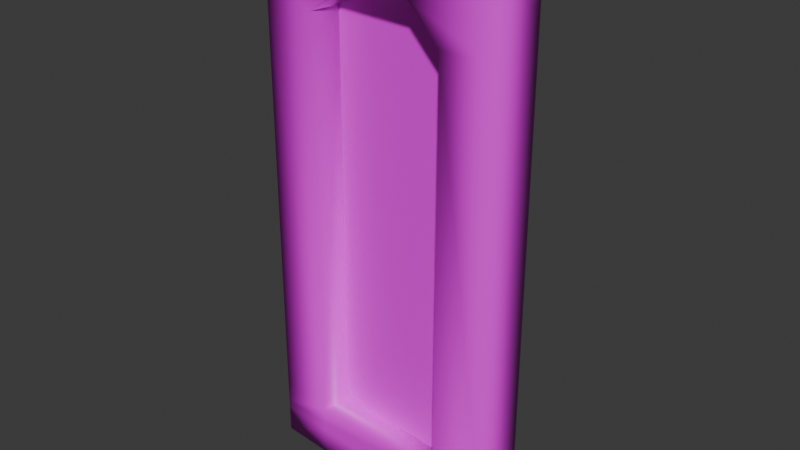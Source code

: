 # Source: ArenaArchwaysMesh1.blend  (saved by Blender 5.0.118; exported with 4.5.12 LTS)
import bpy
from mathutils import Matrix  # noqa: F401  (used for matrix-valued properties, if any)

bpy.ops.wm.read_factory_settings(use_empty=True)
scene = bpy.context.scene
scene.name = 'Scene'

# ---- collections
col_collection = bpy.data.collections.new('Collection'); scene.collection.children.link(col_collection)

# ---- images (referenced by path relative to the original .blend; pixels are not part of the script)
import os
ASSET_DIR = os.environ.get("B2B_ASSET_DIR", "")  # directory of the original .blend (textures are referenced by path, not embedded)
HERE = os.path.dirname(os.path.abspath(__file__))  # packed textures are extracted next to this script under _unpacked/

def load_image(name, relpath, width, height, colorspace="sRGB"):
    """Load a texture the original file referenced (path relative to the .blend, or extracted next to this script)."""
    p = next((c for c in (os.path.join(HERE, relpath), os.path.join(ASSET_DIR, relpath)) if relpath and os.path.exists(c)), "")
    if p:
        img = bpy.data.images.load(p, check_existing=True)
        img.name = name
    else:  # same state as the original file: an image datablock whose file is absent (Cycles renders it pink)
        img = bpy.data.images.new(name, width, height)
        img.source = "FILE"
        img.filepath = "//" + (relpath or name)
    img.colorspace_settings.name = colorspace
    return img
img_aw_gridbigtight1_1000x1000_2_png = load_image('AW_GRIDBIGTIGHT1 1000x1000 2.png', 'AW_GRIDBIGTIGHT1 1000x1000 2.png', 1024, 1024, 'sRGB')
img_acolytearchwaydither1_jpeg = load_image('AcolyteArchwayDither1.jpeg', 'AcolyteArchwayDither1.jpeg', 1024, 1024, 'sRGB')

# ---- materials (node trees are filled in below, after node groups)
mat_material_001 = bpy.data.materials.new('Material.001')
mat_material_002 = bpy.data.materials.new('Material.002')

# ---- material node trees
mat_material_001.use_nodes = True; mat_material_001.node_tree.nodes.clear()
_N = mat_material_001.node_tree.nodes; _L = mat_material_001.node_tree.links
n0 = _N.new('ShaderNodeBsdfPrincipled'); n0.name = 'Principled BSDF'; n0.location = (-200, 100)
n1 = _N.new('ShaderNodeOutputMaterial'); n1.name = 'Material Output'; n1.location = (200, 100)
n2 = _N.new('ShaderNodeTexCoord'); n2.name = 'Texture Coordinate'; n2.location = (-854, 106)
n3 = _N.new('ShaderNodeMapping'); n3.name = 'Mapping'; n3.location = (-677, 110)
n3.inputs[3].default_value = (-4.2, -4.2, -4.2)
n4 = _N.new('ShaderNodeTexImage'); n4.name = 'Image Texture'; n4.location = (-516, 54)
n4.image = img_aw_gridbigtight1_1000x1000_2_png
_L.new(n0.outputs[0], n1.inputs[0])
_L.new(n2.outputs[2], n3.inputs[0])
_L.new(n3.outputs[0], n4.inputs[0])
_L.new(n4.outputs[0], n0.inputs[0])
n1.is_active_output = True
mat_material_002.use_nodes = True; mat_material_002.node_tree.nodes.clear()
_N = mat_material_002.node_tree.nodes; _L = mat_material_002.node_tree.links
n0 = _N.new('ShaderNodeBsdfPrincipled'); n0.name = 'Principled BSDF'; n0.location = (-200, 100)
n1 = _N.new('ShaderNodeOutputMaterial'); n1.name = 'Material Output'; n1.location = (200, 100)
n2 = _N.new('ShaderNodeTexImage'); n2.name = 'Image Texture'; n2.location = (-630, 38)
n2.image = img_acolytearchwaydither1_jpeg
n3 = _N.new('ShaderNodeTexCoord'); n3.name = 'Texture Coordinate'; n3.location = (-1204, 159)
_L.new(n0.outputs[0], n1.inputs[0])
_L.new(n3.outputs[2], n2.inputs[0])
_L.new(n2.outputs[0], n0.inputs[0])
n1.is_active_output = True

# ---- world
world_world = bpy.data.worlds.new('World'); scene.world = world_world
world_world.use_nodes = True; world_world.node_tree.nodes.clear()
_N = world_world.node_tree.nodes; _L = world_world.node_tree.links
n0 = _N.new('ShaderNodeOutputWorld'); n0.name = 'World Output'; n0.location = (200, 100)
n1 = _N.new('ShaderNodeBackground'); n1.name = 'Background'; n1.location = (-200, 100)
n1.inputs[0].default_value = (0.05088, 0.05088, 0.05088, 1.0)
_L.new(n1.outputs[0], n0.inputs[0])
n0.is_active_output = True
world_world.color = (0.05088, 0.05088, 0.05088)
world_world.sun_shadow_jitter_overblur = 0.0

# ---- meshes
me_plane_004 = bpy.data.meshes.new('Plane.004')
me_plane_004.from_pydata([(-0.9912, -4.727, 1.345), (-1.596e-08, -4.81, 1.345), (-0.9912, -4.739, -0.851), (-5.604e-08, -4.823, -0.851), (-0.2148, -4.862, -0.6355), (-0.7765, -4.815, -0.6355), (-0.3394, -4.852, 1.129), (-0.2148, -4.862, 1.004), (-0.7765, -4.815, 1.004), (-0.6519, -4.825, 1.129), (-1.036, -5.014, 1.345), (-1.982e-08, -5.101, 1.345), (-1.036, -5.014, -0.851), (-6.172e-08, -5.101, -0.851), (-0.2245, -5.082, -0.6355), (-0.8117, -5.033, -0.6355), (-0.3547, -5.071, 1.129), (-0.2245, -5.082, 1.004), (-0.8117, -5.033, 1.004), (-0.6814, -5.044, 1.129), (-2.391e-08, -5.101, 1.13), (-2.623e-08, -5.101, 1.009), (-2.231e-08, -4.88, 0.9966), (-2e-08, -4.88, 1.123), (-1.036, -5.014, 1.001), (-0.9912, -4.797, 1.014), (-1.036, -5.014, 1.13), (-0.9912, -4.797, 1.134), (-0.3357, -4.782, 1.345), (-0.3425, -5.073, 1.345), (-0.656, -5.046, 1.345), (-0.6753, -4.754, 1.345), (-5.199e-08, -4.88, -0.6291), (-0.9912, -4.797, -0.629), (-1.036, -5.014, -0.6213), (-5.741e-08, -5.101, -0.6253), (-0.213, -4.805, -0.851), (-0.778, -4.757, -0.851), (-0.2272, -5.082, -0.851), (-0.8123, -5.033, -0.851), (-0.338, -4.852, 1.208), (-0.7347, -4.818, 1.13), (-0.1465, -4.868, -0.6334), (-0.8589, -4.808, 1.008), (-0.7771, -4.815, -0.7083), (-0.8515, -4.809, -0.6332), (-0.1351, -4.869, 1.001), (-0.6601, -4.825, 1.204), (-0.2592, -4.858, 1.128), (-0.2143, -4.862, -0.7083), (-5.96e-08, -4.88, -0.7083), (-0.9912, -4.797, -0.7083), (-0.9912, -4.727, 1.276), (-0.6683, -4.754, 1.276), (0.0, -4.81, 1.276), (0.0, -5.101, 1.276), (-0.3368, -4.782, 1.276), (-0.3468, -5.072, 1.276), (-0.6639, -5.046, 1.276), (-1.036, -5.014, 1.276), (-3.971e-09, -5.101, 1.252), (-3.32e-09, -4.88, 1.251), (-1.036, -5.014, 1.252), (-0.9912, -4.797, 1.253), (-0.3481, -5.072, 1.252), (-0.6668, -5.045, 1.252), (-0.6655, -4.824, 1.252), (-0.3372, -4.852, 1.251), (-1.036, -5.014, -0.7083), (-5.96e-08, -5.101, -0.7083), (-0.2255, -5.082, -0.7083), (-0.8119, -5.033, -0.7083), (-0.9912, -4.739, -0.7393), (-5.96e-08, -4.823, -0.7393), (-0.214, -4.805, -0.7393), (-1.036, -5.014, -0.7393), (-5.96e-08, -5.101, -0.7393), (-0.7773, -4.757, -0.7393), (-0.2258, -5.082, -0.7393), (-0.812, -5.033, -0.7393), (-0.2191, -4.96, -0.6355), (-0.7922, -4.912, -0.6355), (-0.665, -4.923, 1.129), (-0.3462, -4.949, 1.129), (-0.2191, -4.96, 1.004), (-0.7922, -4.912, 1.004)], [], [(77, 72, 2, 37), (3, 36, 38, 13), (74, 36, 3, 73), (60, 20, 16, 64), (37, 2, 12, 39), (81, 80, 14, 15), (0, 31, 30, 10), (83, 82, 19, 16), (80, 84, 17, 14), (85, 81, 15, 18), (84, 83, 16, 17), (82, 85, 18, 19), (51, 33, 34, 68), (50, 69, 35, 32), (63, 66, 53, 52), (16, 20, 21, 17), (17, 21, 35, 14), (22, 21, 20, 23), (61, 60, 55, 54), (22, 46, 42, 32), (23, 48, 46, 22), (25, 43, 41, 27), (24, 25, 27, 26), (59, 52, 0, 10), (6, 48, 40), (24, 18, 15, 34), (26, 19, 18, 24), (29, 28, 1, 11), (64, 16, 19, 65), (30, 31, 28, 29), (65, 19, 26, 62), (9, 6, 40, 47), (74, 49, 44, 77), (14, 70, 71, 15), (33, 45, 43, 25), (69, 70, 14, 35), (34, 33, 25, 24), (32, 35, 21, 22), (78, 38, 39, 79), (67, 61, 54, 56), (36, 37, 39, 38), (79, 39, 12, 75), (43, 45, 5, 8), (15, 71, 68, 34), (42, 46, 7, 4), (46, 48, 6, 7), (41, 43, 8, 9), (66, 67, 56, 53), (44, 49, 4, 5), (47, 41, 9), (72, 51, 68, 75), (73, 76, 69, 50), (30, 58, 59, 10), (54, 55, 11, 1), (56, 54, 1, 28), (52, 53, 31, 0), (53, 56, 28, 31), (29, 57, 58, 30), (11, 55, 57, 29), (62, 63, 52, 59), (26, 27, 63, 62), (58, 65, 62, 59), (57, 64, 65, 58), (23, 20, 60, 61), (55, 60, 64, 57), (47, 40, 67, 66), (27, 41, 47, 66, 63), (40, 48, 23, 61, 67), (76, 78, 70, 69), (45, 33, 51, 44, 5), (4, 49, 50, 32, 42), (13, 38, 78, 76), (3, 13, 76, 73), (2, 72, 75, 12), (71, 79, 75, 68), (70, 78, 79, 71), (36, 74, 77, 37), (49, 74, 73, 50), (44, 51, 72, 77), (9, 8, 85, 82), (7, 6, 83, 84), (8, 5, 81, 85), (4, 7, 84, 80), (6, 9, 82, 83), (5, 4, 80, 81), (85, 81, 80, 84, 83, 82)])
me_plane_004.polygons.foreach_set('use_smooth', [1, 1, 1, 1, 1, 1, 1, 1, 1, 1, 1, 1, 1, 1, 1, 1, 1, 1, 1, 1, 1, 1, 1, 1, 1, 1, 1, 1, 1, 1, 1, 1, 1, 1, 1, 1, 1, 1, 1, 1, 1, 1, 1, 1, 1, 1, 1, 1, 1, 1, 1, 1, 1, 1, 1, 1, 1, 1, 1, 1, 1, 1, 1, 1, 1, 1, 1, 1, 1, 1, 1, 1, 1, 1, 1, 1, 1, 1, 1, 1, 1, 1, 1, 1, 1, 0])
me_plane_004.polygons.foreach_set('material_index', [0, 0, 0, 0, 0, 0, 0, 0, 0, 0, 0, 0, 0, 0, 0, 0, 0, 0, 0, 0, 0, 0, 0, 0, 0, 0, 0, 0, 0, 0, 0, 0, 0, 0, 0, 0, 0, 0, 0, 0, 0, 0, 0, 0, 0, 0, 0, 0, 0, 0, 0, 0, 0, 0, 0, 0, 0, 0, 0, 0, 0, 0, 0, 0, 0, 0, 0, 0, 0, 0, 0, 0, 0, 0, 0, 0, 0, 0, 0, 0, 0, 0, 0, 0, 0, 1])
_k = {(2, 72): 0.83, (3, 73): 1.0, (4, 5): 1.0, (2, 37): 1.0, (3, 36): 1.0, (1, 28): 1.0, (6, 7): 1.0, (8, 9): 1.0, (6, 9): 1.0, (4, 7): 0.94, (5, 8): 0.94, (12, 75): 0.83, (13, 76): 1.0, (14, 15): 1.0, (6, 40): 1.0, (12, 39): 1.0, (11, 29): 1.0, (16, 17): 1.0, (18, 19): 1.0, (16, 19): 1.0, (14, 17): 1.0, (15, 18): 1.0, (2, 12): 0.83, (0, 10): 0.83, (3, 13): 1.0, (14, 80): 1.0, (5, 81): 1.0, (1, 11): 1.0, (19, 82): 1.0, (6, 83): 1.0, (17, 84): 1.0, (8, 85): 1.0, (20, 60): 1.0, (20, 21): 1.0, (22, 23): 1.0, (23, 61): 1.0, (7, 46): 1.0, (24, 26): 0.83, (25, 27): 0.83, (26, 62): 0.83, (27, 63): 0.83, (28, 31): 1.0, (29, 30): 1.0, (10, 30): 1.0, (0, 31): 1.0, (22, 32): 1.0, (25, 33): 0.83, (24, 34): 0.83, (21, 35): 1.0, (36, 37): 1.0, (13, 38): 1.0, (38, 39): 1.0, (4, 42): 1.0, (8, 43): 1.0, (5, 44): 1.0, (5, 45): 1.0, (9, 47): 1.0, (4, 49): 1.0, (32, 50): 1.0, (40, 48): 1.0, (43, 45): 1.0, (34, 68): 0.83, (33, 51): 0.83, (42, 46): 1.0, (46, 48): 1.0, (41, 43): 1.0, (40, 47): 1.0, (44, 49): 1.0, (41, 47): 1.0, (35, 69): 1.0, (0, 52): 0.83, (1, 54): 1.0, (11, 55): 1.0, (54, 56): 1.0, (52, 53): 1.0, (53, 56): 1.0, (10, 59): 0.83, (55, 60): 1.0, (54, 61): 1.0, (59, 62): 0.83, (52, 63): 0.83, (66, 67): 1.0, (63, 66): 1.0, (61, 67): 1.0, (68, 71): 1.0, (70, 71): 1.0, (69, 70): 1.0, (50, 69): 1.0, (51, 68): 1.0, (44, 51): 1.0, (49, 50): 1.0, (51, 72): 0.83, (50, 73): 1.0, (68, 75): 0.83, (69, 76): 1.0, (76, 78): 1.0, (73, 76): 1.0, (72, 75): 1.0, (75, 79): 1.0, (78, 79): 1.0, (74, 77): 1.0, (73, 74): 1.0, (72, 77): 1.0, (4, 80): 1.0, (15, 81): 1.0, (9, 82): 1.0, (16, 83): 1.0, (7, 84): 1.0, (18, 85): 1.0}
me_plane_004.attributes.new('crease_edge', 'FLOAT', 'EDGE').data.foreach_set('value', [_k.get((min(e.vertices), max(e.vertices)), 0.0) for e in me_plane_004.edges])
_uv = me_plane_004.uv_layers.new(name='UVMap')
_uv.uv.foreach_set('vector', [0.9907, 0.3357, 0.9907, 0.2579, 0.9664, 0.2579, 0.9664, 0.3357, 0.7865, 0.8141, 0.7865, 0.7363, 0.6856, 0.7363, 0.6856, 0.8141, 0.9907, 0.1781, 0.9664, 0.1781, 0.9664, 0.2559, 0.9907, 0.2559, 0.7865, 0.7343, 0.7865, 0.6565, 0.6856, 0.6565, 0.6856, 0.7343, 0.8631, 0.3376, 0.8133, 0.3376, 0.8133, 0.4951, 0.8631, 0.4951, 0.1246, 0.2517, 0.3295, 0.2517, 0.3295, 0.1732, 0.1246, 0.1732, 0.3295, 0.01225, 0.2277, 0.01225, 0.2277, 0.1713, 0.3295, 0.1713, 0.3295, 0.6541, 0.3295, 0.4951, 0.2792, 0.4951, 0.2792, 0.6541, 0.1246, 0.3322, 0.3295, 0.3322, 0.3295, 0.2537, 0.1246, 0.2537, 0.7865, 0.3357, 0.7865, 0.01865, 0.7367, 0.01865, 0.7367, 0.3357, 0.1234, 0.817, 0.07309, 0.817, 0.07309, 0.8956, 0.1234, 0.8956, 0.2264, 0.817, 0.1761, 0.817, 0.1761, 0.8956, 0.2264, 0.8956, 0.1234, 0.976, 0.1234, 0.9377, 0.07309, 0.9377, 0.07309, 0.976, 0.9652, 0.6546, 0.9652, 0.5768, 0.9409, 0.5768, 0.9409, 0.6546, 0.6856, 0.9337, 0.7865, 0.9337, 0.7865, 0.8957, 0.6856, 0.8957, 0.8886, 0.3357, 0.8886, 0.1781, 0.8388, 0.1781, 0.8388, 0.3357, 0.2264, 0.6541, 0.2264, 0.5756, 0.02156, 0.5756, 0.02156, 0.6541, 0.8375, 0.816, 0.7877, 0.816, 0.7877, 0.8938, 0.8375, 0.8938, 0.9141, 0.6546, 0.9141, 0.4971, 0.8898, 0.4971, 0.8898, 0.6546, 0.2264, 0.5736, 0.2264, 0.4951, 0.02156, 0.4951, 0.02156, 0.5736, 0.1749, 0.817, 0.1246, 0.817, 0.1246, 0.8956, 0.1749, 0.8956, 0.07185, 0.817, 0.02156, 0.817, 0.02156, 0.8956, 0.07185, 0.8956, 0.8886, 0.6565, 0.8388, 0.6565, 0.8388, 0.7343, 0.8886, 0.7343, 0.9141, 0.4951, 0.9141, 0.3376, 0.8898, 0.3376, 0.8898, 0.4951, 0.9409, 0.8957, 0.9409, 0.9327, 0.9646, 0.8957, 0.2264, 0.4127, 0.2264, 0.3342, 0.02156, 0.3342, 0.02156, 0.4127, 0.8631, 0.6546, 0.8631, 0.4971, 0.8133, 0.4971, 0.8133, 0.6546, 0.2264, 0.01225, 0.1246, 0.01225, 0.1246, 0.1713, 0.2264, 0.1713, 0.3295, 0.8151, 0.3295, 0.7365, 0.2277, 0.7365, 0.2277, 0.8151, 0.3295, 0.3342, 0.2277, 0.3342, 0.2277, 0.4932, 0.3295, 0.4932, 0.8886, 0.01865, 0.8388, 0.01865, 0.8388, 0.1762, 0.8886, 0.1762, 0.7877, 0.7742, 0.8886, 0.7742, 0.8886, 0.7363, 0.7877, 0.7363, 0.8886, 0.3376, 0.8643, 0.3376, 0.8643, 0.6546, 0.8886, 0.6546, 0.2264, 0.8151, 0.2264, 0.7768, 0.02156, 0.7768, 0.02156, 0.8151, 0.7355, 0.01865, 0.6856, 0.01865, 0.6856, 0.3357, 0.7355, 0.3357, 0.6856, 0.9735, 0.7355, 0.9735, 0.7355, 0.9356, 0.6856, 0.9356, 0.7355, 0.3376, 0.6856, 0.3376, 0.6856, 0.6546, 0.7355, 0.6546, 0.2264, 0.4932, 0.2264, 0.4146, 0.02156, 0.4146, 0.02156, 0.4932, 0.8375, 0.01865, 0.8133, 0.01865, 0.8133, 0.3357, 0.8375, 0.3357, 0.7877, 0.8141, 0.8886, 0.8141, 0.8886, 0.7761, 0.7877, 0.7761, 0.1234, 0.3322, 0.1234, 0.01225, 0.02156, 0.01225, 0.02156, 0.3322, 0.3295, 0.976, 0.3295, 0.9377, 0.2792, 0.9377, 0.2792, 0.976, 0.9141, 0.3357, 0.9141, 0.01865, 0.8898, 0.01865, 0.8898, 0.3357, 0.1749, 0.976, 0.1749, 0.9377, 0.1246, 0.9377, 0.1246, 0.976, 0.812, 0.3357, 0.812, 0.01865, 0.7877, 0.01865, 0.7877, 0.3357, 0.8898, 0.9337, 0.9396, 0.9337, 0.9396, 0.8957, 0.8898, 0.8957, 0.9652, 0.8938, 0.9652, 0.816, 0.9409, 0.816, 0.9409, 0.8938, 0.6856, 0.8539, 0.7865, 0.8539, 0.7865, 0.816, 0.6856, 0.816, 0.7865, 0.6546, 0.7865, 0.3376, 0.7622, 0.3376, 0.7622, 0.6546, 0.9415, 0.9337, 0.9652, 0.8967, 0.9652, 0.9337, 0.3295, 0.8956, 0.3295, 0.8572, 0.2277, 0.8572, 0.2277, 0.8956, 0.9396, 0.1762, 0.9396, 0.01865, 0.9153, 0.01865, 0.9153, 0.1762, 0.7865, 0.8938, 0.7865, 0.8559, 0.6856, 0.8559, 0.6856, 0.8938, 0.9396, 0.3357, 0.9396, 0.1781, 0.9153, 0.1781, 0.9153, 0.3357, 0.8388, 0.8539, 0.9396, 0.8539, 0.9396, 0.816, 0.8388, 0.816, 0.9396, 0.4951, 0.9396, 0.3376, 0.9153, 0.3376, 0.9153, 0.4951, 0.8388, 0.8938, 0.9396, 0.8938, 0.9396, 0.8559, 0.8388, 0.8559, 0.9396, 0.4971, 0.9153, 0.4971, 0.9153, 0.6546, 0.9396, 0.6546, 0.1234, 0.9358, 0.1234, 0.8975, 0.02156, 0.8975, 0.02156, 0.9358, 0.9396, 0.8141, 0.9396, 0.6565, 0.9153, 0.6565, 0.9153, 0.8141, 0.8375, 0.6565, 0.7877, 0.6565, 0.7877, 0.7343, 0.8375, 0.7343, 0.2264, 0.9358, 0.2264, 0.8975, 0.1246, 0.8975, 0.1246, 0.9358, 0.9652, 0.1781, 0.9409, 0.1781, 0.9409, 0.3357, 0.9652, 0.3357, 0.9907, 0.3376, 0.9409, 0.3376, 0.9409, 0.4154, 0.9907, 0.4154, 0.3295, 0.9358, 0.3295, 0.8975, 0.2277, 0.8975, 0.2277, 0.9358, 0.9652, 0.5749, 0.9652, 0.4173, 0.9409, 0.4173, 0.9409, 0.5749, 0.02461, 0.7346, 0.02156, 0.6737, 0.08328, 0.6561, 0.1234, 0.6574, 0.1234, 0.7346, 0.2608, 0.6541, 0.2292, 0.617, 0.2277, 0.4951, 0.2779, 0.4952, 0.2779, 0.6538, 0.7877, 0.9337, 0.8375, 0.9337, 0.8375, 0.8957, 0.7877, 0.8957, 0.9422, 0.7071, 0.9409, 0.6565, 0.9652, 0.6565, 0.9652, 0.7341, 0.9429, 0.7343, 0.8388, 0.9306, 0.8389, 0.8957, 0.8886, 0.8957, 0.8886, 0.9337, 0.8546, 0.9316, 0.9652, 0.8141, 0.9652, 0.7363, 0.9409, 0.7363, 0.9409, 0.8141, 0.2277, 0.8553, 0.3295, 0.8553, 0.3295, 0.817, 0.2277, 0.817, 0.9141, 0.6565, 0.8898, 0.6565, 0.8898, 0.8141, 0.9141, 0.8141, 0.07185, 0.976, 0.07185, 0.9377, 0.02156, 0.9377, 0.02156, 0.976, 0.761, 0.3376, 0.7367, 0.3376, 0.7367, 0.6546, 0.761, 0.6546, 0.3295, 0.6944, 0.3295, 0.6561, 0.1246, 0.6561, 0.1246, 0.6944, 0.9907, 0.01865, 0.9664, 0.01865, 0.9664, 0.09647, 0.9907, 0.09647, 0.1761, 0.976, 0.2264, 0.976, 0.2264, 0.9377, 0.1761, 0.9377, 0.9907, 0.1762, 0.9907, 0.09839, 0.9664, 0.09839, 0.9664, 0.1762, 0.2277, 0.976, 0.2779, 0.976, 0.2779, 0.9377, 0.2277, 0.9377, 0.812, 0.6546, 0.812, 0.3376, 0.7877, 0.3376, 0.7877, 0.6546, 0.02156, 0.7748, 0.2264, 0.7748, 0.2264, 0.7365, 0.02156, 0.7365, 0.9652, 0.1762, 0.9652, 0.01865, 0.9409, 0.01865, 0.9409, 0.1762, 0.1246, 0.7346, 0.3295, 0.7346, 0.3295, 0.6963, 0.1246, 0.6963, 0.3489, 0.9109, 0.3489, 0.01205, 0.6642, 0.01205, 0.6642, 0.9109, 0.5943, 0.9795, 0.4189, 0.9795])
me_plane_004.materials.append(mat_material_001)
me_plane_004.materials.append(mat_material_002)
me_plane_004.update()

# ---- objects
ob_arenaarchways1 = bpy.data.objects.new('ArenaArchways1', me_plane_004)

# ---- transforms, parenting, visibility, modifiers, constraints
ob_arenaarchways1.location = (0.0, 0.0, 0.0)

# ---- collection membership
col_collection.objects.link(ob_arenaarchways1)

# ---- scene / render settings (as saved in the file)
scene.frame_start = 1; scene.frame_end = 250; scene.frame_set(1)
scene.render.engine = 'BLENDER_EEVEE_NEXT'
scene.render.bake_bias = 0.0
scene.render.bake_samples = 0
scene.cycles.sampling_pattern = 'TABULATED_SOBOL'
scene.eevee.taa_samples = 2323
scene.eevee.use_shadow_jitter_viewport = True
scene.eevee.use_volume_custom_range = False
bpy.context.view_layer.update()

# ---- added for rendering (the .blend has no active camera and no usable light): camera, sun
cam_auto = bpy.data.cameras.new('AutoCamera')
cam_auto.lens = 50.0
cam_auto.sensor_width = 36.0
cam_auto.clip_end = 1000.0
ob_auto_camera = bpy.data.objects.new('AutoCamera', cam_auto)
scene.collection.objects.link(ob_auto_camera)
ob_auto_camera.location = (1.75463, -7.64143, 2.06494)
ob_auto_camera.rotation_euler = (1.09748, -7.21219e-08, 0.694738)
scene.camera = ob_auto_camera
light_auto_sun = bpy.data.lights.new('AutoSun', 'SUN')
light_auto_sun.energy = 3.0
light_auto_sun.angle = 0.0523599
ob_auto_sun = bpy.data.objects.new('AutoSun', light_auto_sun)
scene.collection.objects.link(ob_auto_sun)
ob_auto_sun.rotation_euler = (0.872665, 0.174533, 0.523599)
bpy.context.view_layer.update()
